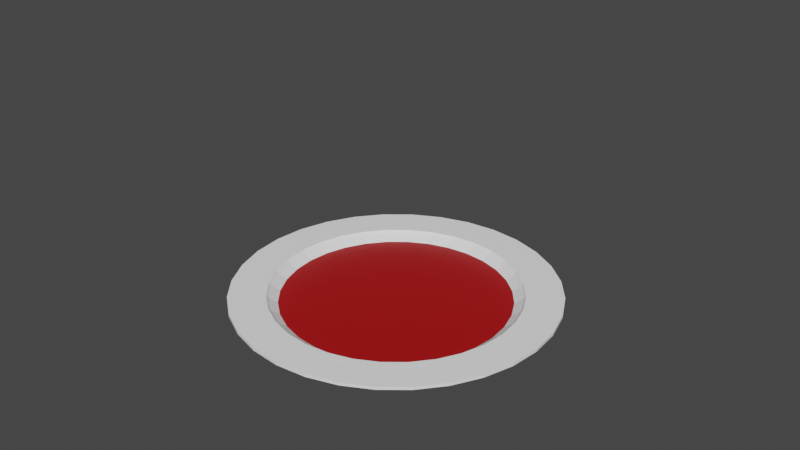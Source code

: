 # Source: sopa_tomate.blend  (saved by Blender 2.92.15; exported with 4.5.12 LTS)
import bpy
from mathutils import Matrix  # noqa: F401  (used for matrix-valued properties, if any)

bpy.ops.wm.read_factory_settings(use_empty=True)
scene = bpy.context.scene
scene.name = 'Scene'

# ---- collections
col_collection = bpy.data.collections.new('Collection'); scene.collection.children.link(col_collection)

# ---- materials (node trees are filled in below, after node groups)
mat_plato = bpy.data.materials.new('Plato')
mat_plato.use_transparent_shadow = False
mat_sopa = bpy.data.materials.new('Sopa')
mat_sopa.use_transparent_shadow = False
mat_sopa.diffuse_color = (0.402, 0.003346, 0.004777, 1.0)

# ---- material node trees
mat_plato.use_nodes = True; mat_plato.node_tree.nodes.clear()
_N = mat_plato.node_tree.nodes; _L = mat_plato.node_tree.links
n0 = _N.new('ShaderNodeBsdfPrincipled'); n0.name = 'Principled BSDF'; n0.location = (10, 300)
n0.distribution = 'GGX'
n0.subsurface_method = 'BURLEY'
n0.inputs[0].default_value = (1.0, 1.0, 1.0, 1.0)
n0.inputs[3].default_value = 1.45
n0.inputs[27].default_value = (0.0, 0.0, 0.0, 1.0)
n0.inputs[28].default_value = 1.0
n1 = _N.new('ShaderNodeOutputMaterial'); n1.name = 'Material Output'; n1.location = (300, 300)
_L.new(n0.outputs[0], n1.inputs[0])
n1.is_active_output = True
mat_sopa.use_nodes = True; mat_sopa.node_tree.nodes.clear()
_N = mat_sopa.node_tree.nodes; _L = mat_sopa.node_tree.links
n0 = _N.new('ShaderNodeBsdfPrincipled'); n0.name = 'Principled BSDF'; n0.location = (10, 300)
n0.distribution = 'GGX'
n0.subsurface_method = 'BURLEY'
n0.inputs[0].default_value = (0.402, 0.003346, 0.004777, 1.0)
n0.inputs[3].default_value = 1.45
n0.inputs[27].default_value = (0.0, 0.0, 0.0, 1.0)
n0.inputs[28].default_value = 1.0
n1 = _N.new('ShaderNodeOutputMaterial'); n1.name = 'Material Output'; n1.location = (300, 300)
_L.new(n0.outputs[0], n1.inputs[0])
n1.is_active_output = True

# ---- world
world_world = bpy.data.worlds.new('World'); scene.world = world_world
world_world.use_nodes = True; world_world.node_tree.nodes.clear()
_N = world_world.node_tree.nodes; _L = world_world.node_tree.links
n0 = _N.new('ShaderNodeOutputWorld'); n0.name = 'World Output'; n0.location = (300, 300)
n1 = _N.new('ShaderNodeBackground'); n1.name = 'Background'; n1.location = (10, 300)
n1.inputs[0].default_value = (0.05088, 0.05088, 0.05088, 1.0)
_L.new(n1.outputs[0], n0.inputs[0])
n0.is_active_output = True
world_world.color = (0.05088, 0.05088, 0.05088)
world_world.use_sun_shadow = False
world_world.sun_shadow_jitter_overblur = 0.0

# ---- meshes
me_cubo_002 = bpy.data.meshes.new('Cubo.002')
me_cubo_002.from_pydata([(-0.1476, -0.7421, -1.0), (-0.1531, -0.7696, 1.0), (0.1476, 0.7421, -1.0), (0.1531, 0.7696, 1.0), (-0.4204, -0.6291, -1.0), (-0.4359, -0.6524, 1.0), (0.2895, 0.699, -1.0), (0.3003, 0.7249, 1.0), (-0.2895, -0.699, -1.0), (-0.3003, -0.7249, 1.0), (0.4204, 0.6291, -1.0), (0.4359, 0.6524, 1.0), (-0.5548, -0.5548, 1.0), (-0.535, -0.535, -1.0), (0.535, 0.535, -1.0), (0.5548, 0.5548, 1.0), (-0.6291, -0.4204, -1.0), (-0.6524, -0.4359, 1.0), (0.6291, 0.4204, -1.0), (0.6524, 0.4359, 1.0), (-0.699, -0.2895, -1.0), (-0.7249, -0.3003, 1.0), (-0.7421, -0.1476, -1.0), (-0.7696, -0.1531, 1.0), (0.699, 0.2895, -1.0), (0.7249, 0.3003, 1.0), (0.7421, 0.1476, -1.0), (0.7696, 0.1531, 1.0), (-0.7566, -3.861e-07, -1.0), (-0.7847, -3.873e-07, 1.0), (-0.7421, 0.1476, -1.0), (-0.7696, 0.1531, 1.0), (0.7566, -4.958e-07, -1.0), (0.7847, -5.018e-07, 1.0), (0.7421, -0.1476, -1.0), (0.7696, -0.1531, 1.0), (-0.699, 0.2895, -1.0), (-0.7249, 0.3003, 1.0), (-0.6524, 0.4359, 1.0), (-0.6291, 0.4204, -1.0), (0.699, -0.2895, -1.0), (0.7249, -0.3003, 1.0), (-0.5548, 0.5548, 1.0), (-0.535, 0.535, -1.0), (0.6291, -0.4204, -1.0), (0.6524, -0.4359, 1.0), (-0.4204, 0.6291, -1.0), (-0.4359, 0.6524, 1.0), (0.5548, -0.5549, 1.0), (0.535, -0.535, -1.0), (-0.2895, 0.699, -1.0), (-0.3003, 0.7249, 1.0), (0.4204, -0.6291, -1.0), (0.4359, -0.6524, 1.0), (-0.1476, 0.7421, -1.0), (-0.1531, 0.7696, 1.0), (0.2895, -0.699, -1.0), (0.3003, -0.7249, 1.0), (3.483e-08, 0.7566, -1.0), (2.209e-08, 0.7847, 1.0), (0.1476, -0.7421, -1.0), (0.1531, -0.7696, 1.0), (-9.792e-09, -0.7566, -1.0), (-1.221e-08, -0.7847, 1.0), (0.0, 0.8334, 5.193), (0.1626, 0.8173, 5.193), (0.112, 0.563, -13.29), (0.05709, 0.287, -24.67), (0.3189, 0.7699, 5.193), (0.2197, 0.5303, -13.29), (0.112, 0.2704, -24.67), (0.463, 0.6929, 5.193), (0.3189, 0.4773, -13.29), (0.1626, 0.2433, -24.67), (0.5893, 0.5893, 5.193), (0.4059, 0.4059, -13.29), (0.2069, 0.2069, -24.67), (0.6929, 0.463, 5.193), (0.4773, 0.3189, -13.29), (0.2433, 0.1626, -24.67), (0.7699, 0.3189, 5.193), (0.5303, 0.2197, -13.29), (0.2704, 0.112, -24.67), (0.8173, 0.1626, 5.193), (0.563, 0.112, -13.29), (0.287, 0.05709, -24.67), (0.8334, -5.123e-07, 5.193), (0.574, -4.564e-07, -13.29), (0.2926, -4.62e-07, -24.67), (0.8173, -0.1626, 5.193), (0.563, -0.112, -13.29), (0.287, -0.05709, -24.67), (0.7699, -0.3189, 5.193), (0.5303, -0.2197, -13.29), (0.2704, -0.112, -24.67), (0.6929, -0.463, 5.193), (0.4773, -0.3189, -13.29), (0.2433, -0.1626, -24.67), (0.5893, -0.5893, 5.193), (0.4059, -0.4059, -13.29), (0.2069, -0.2069, -24.67), (0.463, -0.6929, 5.193), (0.3189, -0.4773, -13.29), (0.1626, -0.2433, -24.67), (0.3189, -0.7699, 5.193), (0.2197, -0.5303, -13.29), (0.112, -0.2704, -24.67), (0.1626, -0.8173, 5.193), (0.112, -0.563, -13.29), (0.05709, -0.287, -24.67), (-1.641e-08, -0.8334, 5.193), (5.946e-09, -0.574, -13.29), (5.946e-09, -0.2926, -24.67), (-0.1626, -0.8173, 5.193), (-0.112, -0.563, -13.29), (-0.05709, -0.287, -24.67), (-0.3189, -0.7699, 5.193), (-0.2197, -0.5303, -13.29), (-0.112, -0.2704, -24.67), (-0.463, -0.6929, 5.193), (-0.3189, -0.4773, -13.29), (-0.1626, -0.2433, -24.67), (-0.5893, -0.5893, 5.193), (-0.4059, -0.4059, -13.29), (-0.2069, -0.2069, -24.67), (-0.6929, -0.463, 5.193), (-0.4773, -0.3189, -13.29), (-0.2433, -0.1626, -24.67), (-0.7699, -0.3189, 5.193), (-0.5303, -0.2197, -13.29), (-0.2704, -0.112, -24.67), (-0.8173, -0.1626, 5.193), (-0.563, -0.112, -13.29), (-0.287, -0.05709, -24.67), (-0.8334, -3.894e-07, 5.193), (-0.574, -3.782e-07, -13.29), (-0.2926, -4.732e-07, -24.67), (-0.8173, 0.1626, 5.193), (-0.563, 0.112, -13.29), (-0.287, 0.05709, -24.67), (-0.7699, 0.3189, 5.193), (-0.5303, 0.2197, -13.29), (-0.2704, 0.112, -24.67), (-0.6929, 0.463, 5.193), (-0.4773, 0.3189, -13.29), (-0.2433, 0.1626, -24.67), (-0.5893, 0.5893, 5.193), (-0.4059, 0.4059, -13.29), (-0.2069, 0.2069, -24.67), (-0.463, 0.6929, 5.193), (-0.3189, 0.4773, -13.29), (-0.1626, 0.2433, -24.67), (-0.3189, 0.7699, 5.193), (-0.2197, 0.5303, -13.29), (-0.112, 0.2704, -24.67), (-0.1626, 0.8173, 5.193), (-0.112, 0.563, -13.29), (-0.05709, 0.287, -24.67), (1.177e-07, 0.574, -13.29), (2.271e-08, 0.2926, -24.67), (0.0, 0.8334, -0.7955), (0.1626, 0.8173, -0.7955), (0.112, 0.563, -19.28), (0.3189, 0.7699, -0.7955), (0.2197, 0.5303, -19.28), (0.463, 0.6929, -0.7955), (0.3189, 0.4773, -19.28), (0.5893, 0.5893, -0.7955), (0.4059, 0.4059, -19.28), (0.6929, 0.463, -0.7955), (0.4773, 0.3189, -19.28), (0.7699, 0.3189, -0.7955), (0.5303, 0.2197, -19.28), (0.8173, 0.1626, -0.7955), (0.563, 0.112, -19.28), (1.5, -5.682e-07, 165.5), (0.8334, -5.123e-07, -0.7955), (0.574, -4.564e-07, -19.28), (0.8173, -0.1626, -0.7955), (0.563, -0.112, -19.28), (0.7699, -0.3189, -0.7955), (0.5303, -0.2197, -19.28), (0.6929, -0.463, -0.7955), (0.4773, -0.3189, -19.28), (0.5893, -0.5893, -0.7955), (0.4059, -0.4059, -19.28), (0.463, -0.6929, -0.7955), (0.3189, -0.4773, -19.28), (0.3189, -0.7699, -0.7955), (0.2197, -0.5303, -19.28), (0.1626, -0.8173, -0.7955), (0.112, -0.563, -19.28), (-1.505e-07, -1.5, 165.5), (-1.641e-08, -0.8334, -0.7955), (5.946e-09, -0.574, -19.28), (-0.1626, -0.8173, -0.7955), (-0.112, -0.563, -19.28), (-0.3189, -0.7699, -0.7955), (-0.2197, -0.5303, -19.28), (-0.463, -0.6929, -0.7955), (-0.3189, -0.4773, -19.28), (-0.5893, -0.5893, -0.7955), (-0.4059, -0.4059, -19.28), (-0.6929, -0.463, -0.7955), (-0.4773, -0.3189, -19.28), (-0.7699, -0.3189, -0.7955), (-0.5303, -0.2197, -19.28), (-0.8173, -0.1626, -0.7955), (-0.563, -0.112, -19.28), (-0.8334, -3.894e-07, -0.7955), (-0.574, -3.782e-07, -19.28), (-0.8173, 0.1626, -0.7955), (-0.563, 0.112, -19.28), (-0.7699, 0.3189, -0.7955), (-0.5303, 0.2197, -19.28), (-0.6929, 0.463, -0.7955), (-0.4773, 0.3189, -19.28), (-0.5893, 0.5893, -0.7955), (-0.4059, 0.4059, -19.28), (-0.463, 0.6929, -0.7955), (-0.3189, 0.4773, -19.28), (-0.3189, 0.7699, -0.7955), (-0.2197, 0.5303, -19.28), (-0.1626, 0.8173, -0.7955), (-0.112, 0.563, -19.28), (1.177e-07, 0.574, -19.28), (0.1762, -0.8857, 6.829), (1.5, -5.682e-07, 165.5), (5.296e-06, -1.5, 165.5), (1.5, -4.199e-06, 165.5), (1.5, -5.682e-07, 165.5), (1.5, 3.063e-06, 165.5), (-1.505e-07, -1.5, 165.5), (-1.505e-07, -1.5, 165.5), (-5.597e-06, -1.5, 165.5), (-2.326e-08, -0.903, 6.829), (-0.1762, -0.8857, 6.829), (-0.903, -3.551e-07, 6.829), (-0.8857, 0.1762, 6.829), (-0.8857, -0.1762, 6.829), (-0.7508, -0.5017, 6.829), (-0.7508, 0.5017, 6.829), (-0.8343, -0.3456, 6.829), (-0.8343, 0.3456, 6.829), (-0.5017, 0.7508, 6.829), (-0.1762, 0.8857, 6.829), (-0.3456, 0.8343, 6.829), (0.1762, 0.8857, 6.829), (0.5017, 0.7508, 6.829), (0.3456, 0.8343, 6.829), (7.034e-08, 0.903, 6.829), (-0.6385, 0.6385, 6.829), (-0.3456, -0.8343, 6.829), (-0.5017, -0.7508, 6.829), (-0.6385, -0.6385, 6.829), (0.5017, -0.7508, 6.829), (0.3456, -0.8343, 6.829), (0.7508, -0.5017, 6.829), (0.7508, 0.5017, 6.829), (0.903, -5.02e-07, 6.829), (0.8857, -0.1762, 6.829), (0.8857, 0.1762, 6.829), (0.8343, 0.3456, 6.829), (0.6385, -0.6385, 6.829), (0.8343, -0.3456, 6.829), (0.6385, 0.6385, 6.829), (1.509e-08, 0.8483, 6.829), (-0.7053, -0.4713, 6.829), (-0.832, 0.1655, 6.829), (-0.1655, 0.832, 6.829), (-0.7837, 0.3246, 6.829), (0.7837, -0.3246, 6.829), (0.1655, 0.832, 6.829), (0.7053, -0.4713, 6.829), (-0.7053, 0.4713, 6.829), (0.5998, -0.5998, 6.829), (-0.7837, -0.3246, 6.829), (0.3246, 0.7837, 6.829), (-0.832, -0.1655, 6.829), (-0.5998, 0.5998, 6.829), (0.4713, 0.7053, 6.829), (0.4713, -0.7053, 6.829), (0.3246, -0.7837, 6.829), (-0.4713, 0.7053, 6.829), (0.5998, 0.5998, 6.829), (-0.8483, -3.82e-07, 6.829), (-1.788e-08, -0.8483, 6.829), (0.832, 0.1655, 6.829), (-0.1655, -0.832, 6.829), (0.7053, 0.4713, 6.829), (0.7053, 0.4713, 6.829), (-0.3246, 0.7837, 6.829), (0.7837, 0.3246, 6.829), (0.1655, -0.832, 6.829), (-0.3246, -0.7837, 6.829), (-0.4713, -0.7053, 6.829), (-0.5998, -0.5998, 6.829), (0.8483, -5.101e-07, 6.829), (0.832, -0.1655, 6.829), (-0.346, -4.552e-07, -28.5), (-0.3393, 0.06749, -28.5), (-0.3196, 0.1324, -28.5), (-0.1922, 0.2877, -28.5), (-0.2877, 0.1922, -28.5), (-0.1324, 0.3196, -28.5), (-0.0001689, 0.0008489, -28.5), (-0.0003314, 0.0007996, -28.5), (-0.0004811, 0.0007196, -28.5), (-0.06749, 0.3393, -28.5), (-0.2582, 0.2281, -28.5), (0.0007201, -0.0004816, -28.5), (0.0008001, -0.0003319, -28.5), (0.0008494, -0.0001694, -28.5), (0.0008494, 0.0001685, -28.5), (0.0008001, 0.0003309, -28.5), (0.0007201, 0.0004806, -28.5), (0.0006124, 0.0006119, -28.5), (0.0004811, 0.0007196, -28.5), (0.0003314, 0.0007996, -28.5), (0.0001689, 0.0008489, -28.5), (6.721e-11, 0.0008655, -28.5), (4.071e-08, 0.346, -28.5), (-0.2446, 0.2446, -28.5), (0.1922, 0.2877, -28.5), (0.3196, -0.1324, -28.5), (0.346, -4.61e-07, -28.5), (0.3393, -0.0675, -28.5), (0.3393, 0.06749, -28.5), (0.3196, 0.1324, -28.5), (0.2877, 0.1922, -28.5), (0.2877, -0.1922, -28.5), (0.000866, -4.887e-07, -28.5), (0.2446, 0.2446, -28.5), (0.1324, 0.3196, -28.5), (0.06749, 0.3393, -28.5), (-0.3393, -0.0675, -28.5), (-0.2877, -0.1922, -28.5), (-0.3196, -0.1324, -28.5), (-0.3331, -0.0879, -28.5), (-0.06749, -0.3393, -28.5), (-0.1324, -0.3196, -28.5), (-0.1922, -0.2877, -28.5), (-0.2446, -0.2446, -28.5), (-0.000866, -4.887e-07, -28.5), (-0.0007201, -0.0004816, -28.5), (-0.0006124, -0.0006128, -28.5), (-0.0008001, -0.0003319, -28.5), (-0.0008494, -0.0001694, -28.5), (-0.0008001, 0.0003309, -28.5), (-0.0008494, 0.0001685, -28.5), (-0.0007201, 0.0004806, -28.5), (-0.0006124, 0.0006119, -28.5), (0.06749, -0.3393, -28.5), (0.0001689, -0.0008499, -28.5), (0.0006124, -0.0006128, -28.5), (0.0004811, -0.0007205, -28.5), (0.0003314, -0.0008006, -28.5), (0.1324, -0.3196, -28.5), (0.2446, -0.2446, -28.5), (0.1922, -0.2877, -28.5), (5.946e-09, -0.346, -28.5), (1.76e-11, -0.0008665, -28.5), (-0.0001689, -0.0008499, -28.5), (-0.0003314, -0.0008006, -28.5), (-0.0004811, -0.0007205, -28.5), (0.0, 1.1, 4.807), (0.0, 1.1, 6.807), (0.2146, 1.079, 4.807), (0.2146, 1.079, 6.807), (0.421, 1.016, 4.807), (0.421, 1.016, 6.807), (0.6111, 0.9146, 4.807), (0.6111, 0.9146, 6.807), (0.7778, 0.7778, 4.807), (0.7778, 0.7778, 6.807), (0.9146, 0.6111, 4.807), (0.9146, 0.6111, 6.807), (1.016, 0.421, 4.807), (1.016, 0.421, 6.807), (1.079, 0.2146, 4.807), (1.079, 0.2146, 6.807), (1.1, 8.305e-08, 4.807), (1.1, 8.305e-08, 6.807), (1.079, -0.2146, 4.807), (1.079, -0.2146, 6.807), (1.016, -0.421, 4.807), (1.016, -0.421, 6.807), (0.9146, -0.6111, 4.807), (0.9146, -0.6111, 6.807), (0.7778, -0.7778, 4.807), (0.7778, -0.7778, 6.807), (0.6111, -0.9146, 4.807), (0.6111, -0.9146, 6.807), (0.421, -1.016, 4.807), (0.421, -1.016, 6.807), (0.2146, -1.079, 4.807), (0.2146, -1.079, 6.807), (-3.584e-07, -1.1, 4.807), (-3.584e-07, -1.1, 6.807), (-0.2146, -1.079, 4.807), (-0.2146, -1.079, 6.807), (-0.421, -1.016, 4.807), (-0.421, -1.016, 6.807), (-0.6111, -0.9146, 4.807), (-0.6111, -0.9146, 6.807), (-0.7778, -0.7778, 4.807), (-0.7778, -0.7778, 6.807), (-0.9146, -0.6111, 4.807), (-0.9146, -0.6111, 6.807), (-1.016, -0.421, 4.807), (-1.016, -0.421, 6.807), (-1.079, -0.2146, 4.807), (-1.079, -0.2146, 6.807), (-1.1, 1.062e-06, 4.807), (-1.1, 1.062e-06, 6.807), (-1.079, 0.2146, 4.807), (-1.079, 0.2146, 6.807), (-1.016, 0.421, 4.807), (-1.016, 0.421, 6.807), (-0.9146, 0.6111, 4.807), (-0.9146, 0.6111, 6.807), (-0.7778, 0.7778, 4.807), (-0.7778, 0.7778, 6.807), (-0.6111, 0.9146, 4.807), (-0.6111, 0.9146, 6.807), (-0.421, 1.016, 4.807), (-0.421, 1.016, 6.807), (-0.2146, 1.079, 4.807), (-0.2146, 1.079, 6.807), (3.285e-08, 0.8659, 4.807), (6.976e-08, 0.9025, 6.807), (-0.6123, 0.6123, 4.807), (-0.6381, 0.6381, 6.807), (0.1689, -0.8493, 4.807), (0.1761, -0.8851, 6.807), (0.1689, 0.8493, 4.807), (0.3314, -0.8, 4.807), (-0.3314, 0.8, 4.807), (0.3454, -0.8338, 6.807), (-0.3454, 0.8338, 6.807), (0.1761, 0.8851, 6.807), (-1.961e-08, -0.8659, 4.807), (0.3314, 0.8, 4.807), (0.3454, 0.8338, 6.807), (-0.4811, 0.72, 4.807), (-0.5014, 0.7504, 6.807), (-2.32e-08, -0.9025, 6.807), (-0.1761, 0.8851, 6.807), (-0.1689, 0.8493, 4.807), (0.4811, 0.72, 4.807), (0.5014, 0.7504, 6.807), (-0.1689, -0.8493, 4.807), (-0.1761, -0.8851, 6.807), (0.6123, 0.6123, 4.807), (0.6381, 0.6381, 6.807), (-0.3314, -0.8, 4.807), (-0.3454, -0.8338, 6.807), (0.6381, -0.6381, 6.807), (0.72, 0.4811, 4.807), (0.5014, -0.7504, 6.807), (0.7504, 0.5014, 6.807), (-0.4811, -0.72, 4.807), (-0.5014, -0.7504, 6.807), (0.8, 0.3314, 4.807), (0.8338, 0.3454, 6.807), (-0.6123, -0.6123, 4.807), (-0.6381, -0.6381, 6.807), (0.8493, 0.1689, 4.807), (0.8851, 0.1761, 6.807), (-0.72, -0.4811, 4.807), (-0.7504, -0.5014, 6.807), (0.9025, -5.021e-07, 6.807), (0.8659, -5.075e-07, 4.807), (-0.8, -0.3314, 4.807), (-0.8338, -0.3454, 6.807), (0.8493, -0.1689, 4.807), (0.8851, -0.1761, 6.807), (-0.8493, -0.1689, 4.807), (-0.8851, -0.1761, 6.807), (-0.9025, -3.554e-07, 6.807), (0.8338, -0.3454, 6.807), (0.8, -0.3314, 4.807), (-0.8659, -3.734e-07, 4.807), (0.7504, -0.5014, 6.807), (0.72, -0.4811, 4.807), (-0.8493, 0.1689, 4.807), (-0.8851, 0.1761, 6.807), (-0.8, 0.3314, 4.807), (-0.8338, 0.3454, 6.807), (0.6123, -0.6123, 4.807), (-0.7504, 0.5014, 6.807), (-0.72, 0.4811, 4.807), (0.4811, -0.72, 4.807)], [], [(3, 2, 58, 59), (2, 3, 7, 6), (7, 11, 10, 6), (11, 15, 14, 10), (19, 18, 14, 15), (25, 24, 18, 19), (27, 26, 24, 25), (26, 27, 33, 32), (35, 34, 32, 33), (41, 40, 34, 35), (45, 44, 40, 41), (44, 45, 48, 49), (53, 52, 49, 48), (57, 56, 52, 53), (61, 60, 56, 57), (63, 62, 60, 61), (62, 63, 1, 0), (0, 1, 9, 8), (5, 4, 8, 9), (13, 4, 5, 12), (13, 12, 17, 16), (20, 16, 17, 21), (22, 20, 21, 23), (29, 28, 22, 23), (30, 28, 29, 31), (31, 37, 36, 30), (39, 36, 37, 38), (43, 39, 38, 42), (46, 43, 42, 47), (50, 46, 47, 51), (54, 50, 51, 55), (58, 54, 55, 59), (8, 4, 13, 16, 20, 22, 28, 30, 36, 39, 43, 46, 50, 54, 58, 2, 6, 10, 14, 18, 24, 26, 32, 34, 40, 44, 49, 52, 56, 60, 62, 0), (48, 45, 41, 35, 33, 27, 25, 19, 15, 11, 7, 3, 59, 55, 51, 47, 42, 38, 37, 31, 29, 23, 21, 17, 12, 5, 9, 1, 63, 61, 57, 53), (225, 160, 161, 162), (162, 161, 163, 164), (164, 163, 165, 166), (166, 165, 167, 168), (168, 167, 169, 170), (170, 169, 171, 172), (172, 171, 173, 174), (174, 173, 176, 177), (177, 176, 178, 179), (179, 178, 180, 181), (181, 180, 182, 183), (183, 182, 184, 185), (185, 184, 186, 187), (187, 186, 188, 189), (189, 188, 190, 191), (191, 190, 193, 194), (194, 193, 195, 196), (196, 195, 197, 198), (198, 197, 199, 200), (200, 199, 201, 202), (202, 201, 203, 204), (204, 203, 205, 206), (206, 205, 207, 208), (208, 207, 209, 210), (210, 209, 211, 212), (212, 211, 213, 214), (214, 213, 215, 216), (216, 215, 217, 218), (218, 217, 219, 220), (220, 219, 221, 222), (222, 221, 223, 224), (224, 223, 160, 225), (229, 230, 231, 227), (228, 233, 234, 232), (161, 160, 250, 247), (163, 161, 247, 249), (165, 163, 249, 248), (265, 167, 165, 248), (169, 167, 265, 258), (262, 171, 169, 258), (261, 173, 171, 262), (259, 176, 173, 261), (175, 231, 230), (175, 227, 231), (178, 176, 259, 260), (175, 230, 229), (227, 175, 229), (264, 180, 178, 260), (182, 180, 264, 257), (184, 182, 257, 263), (186, 184, 263, 255), (188, 186, 255, 256), (190, 188, 256, 226), (232, 192, 228), (192, 233, 228), (235, 193, 190, 226), (236, 195, 193, 235), (192, 232, 234), (233, 192, 234), (252, 197, 195, 236), (253, 199, 197, 252), (254, 201, 199, 253), (240, 203, 201, 254), (242, 205, 203, 240), (239, 207, 205, 242), (237, 209, 207, 239), (238, 211, 209, 237), (243, 213, 211, 238), (241, 215, 213, 243), (251, 217, 215, 241), (219, 217, 251, 244), (246, 221, 219, 244), (223, 221, 246, 245), (160, 223, 245, 250), (266, 64, 65, 272), (64, 158, 66, 65), (158, 159, 67, 66), (66, 67, 70, 69), (272, 65, 68, 277), (65, 66, 69, 68), (277, 68, 71, 280), (68, 69, 72, 71), (69, 70, 73, 72), (280, 71, 74, 284), (71, 72, 75, 74), (72, 73, 76, 75), (284, 74, 77, 290, 289), (74, 75, 78, 77), (75, 76, 79, 78), (290, 77, 80, 292), (77, 78, 81, 80), (78, 79, 82, 81), (292, 80, 83, 287), (80, 81, 84, 83), (81, 82, 85, 84), (287, 83, 86, 297), (83, 84, 87, 86), (84, 85, 88, 87), (90, 89, 86, 87), (91, 90, 87, 88), (297, 86, 89, 298), (89, 92, 271, 298), (93, 92, 89, 90), (94, 93, 90, 91), (96, 95, 92, 93), (94, 97, 96, 93), (92, 95, 273, 271), (95, 98, 275, 273), (96, 99, 98, 95), (97, 100, 99, 96), (103, 102, 99, 100), (275, 98, 101, 281), (99, 102, 101, 98), (281, 101, 104, 282), (105, 104, 101, 102), (106, 105, 102, 103), (106, 109, 108, 105), (282, 104, 107, 293), (108, 107, 104, 105), (293, 107, 110, 286), (108, 111, 110, 107), (112, 111, 108, 109), (286, 110, 113, 288), (114, 113, 110, 111), (115, 114, 111, 112), (288, 113, 116, 294), (117, 116, 113, 114), (117, 114, 115, 118), (294, 116, 119, 295), (119, 116, 117, 120), (120, 117, 118, 121), (295, 119, 122, 296), (122, 119, 120, 123), (123, 120, 121, 124), (296, 122, 125, 267), (125, 122, 123, 126), (126, 123, 124, 127), (128, 125, 126, 129), (129, 126, 127, 130), (267, 125, 128, 276), (276, 128, 131, 278), (131, 128, 129, 132), (132, 129, 130, 133), (134, 131, 132, 135), (135, 132, 133, 136), (278, 131, 134, 285), (285, 134, 137, 268), (137, 134, 135, 138), (138, 135, 136, 139), (141, 138, 139, 142), (268, 137, 140, 270), (140, 137, 138, 141), (270, 140, 143, 274), (143, 140, 141, 144), (144, 141, 142, 145), (274, 143, 146, 279), (146, 143, 144, 147), (147, 144, 145, 148), (149, 146, 147, 150), (150, 147, 148, 151), (149, 150, 153, 152), (153, 150, 151, 154), (291, 152, 155, 269), (155, 152, 153, 156), (156, 153, 154, 157), (269, 155, 64, 266), (64, 155, 156, 158), (156, 157, 159, 158), (283, 244, 251, 241, 243, 238, 237, 239, 242, 240, 254, 253, 252, 236, 235, 226, 256, 255, 263, 257, 264, 260, 259, 261, 262, 258, 289, 290, 292, 287, 297, 298, 271, 273, 275, 281, 282, 293, 286, 288, 294, 295, 296, 267, 276, 278, 285, 268, 270, 274, 279), (302, 304, 308, 321, 334, 333, 323, 332, 329, 328, 327, 325, 326, 324, 330, 358, 359, 357, 352, 360, 339, 340, 341, 342, 336, 337, 338, 347, 346, 344, 345, 364, 363, 362, 361, 353, 356, 355, 354, 310, 311, 312, 331, 313, 314, 315, 316, 317, 318, 319, 320, 305, 306, 307, 351, 309, 322), (335, 299, 300, 301, 303, 309, 351, 350, 348, 349, 343, 347, 338), (321, 225, 162, 334), (334, 162, 164, 333), (333, 164, 166, 323), (323, 166, 168, 332), (332, 168, 170, 329), (329, 170, 172, 328), (328, 172, 174, 327), (327, 174, 177, 325), (325, 177, 179, 326), (326, 179, 181, 324), (181, 183, 330, 324), (183, 185, 358, 330), (358, 185, 187, 359), (187, 189, 357, 359), (189, 191, 352, 357), (191, 194, 360, 352), (194, 196, 339, 360), (339, 196, 198, 340), (340, 198, 200, 341), (341, 200, 202, 342), (342, 202, 204, 336), (336, 204, 206, 337), (338, 337, 206, 208, 335), (335, 208, 210, 299), (299, 210, 212, 300), (212, 214, 301, 300), (214, 216, 303, 301), (216, 218, 322, 309, 303), (218, 220, 302, 322), (220, 222, 304, 302), (222, 224, 308, 304), (224, 225, 321, 308), (159, 320, 319, 67), (318, 70, 67, 319), (70, 318, 317, 73), (316, 76, 73, 317), (315, 79, 76, 316), (314, 82, 79, 315), (313, 85, 82, 314), (85, 313, 331, 88), (91, 88, 331, 312), (94, 91, 312, 311), (97, 94, 311, 310), (354, 100, 97, 310), (103, 100, 354, 355), (106, 103, 355, 356), (109, 106, 356, 353), (112, 109, 353, 361), (362, 115, 112, 361), (362, 363, 118, 115), (363, 364, 121, 118), (364, 345, 124, 121), (345, 344, 127, 124), (344, 346, 130, 127), (346, 347, 133, 130), (136, 133, 347, 343), (343, 349, 139, 136), (142, 139, 349, 348), (348, 350, 145, 142), (148, 145, 350, 351), (279, 146, 149, 283), (307, 151, 148, 351), (154, 151, 307, 306), (283, 149, 152, 291), (306, 305, 157, 154), (320, 159, 157, 305), (284, 289, 258, 265, 248, 249, 247, 250, 245, 246, 244, 283, 291, 269, 266, 272, 277, 280), (365, 366, 368, 367), (367, 368, 370, 369), (369, 370, 372, 371), (371, 372, 374, 373), (373, 374, 376, 375), (375, 376, 378, 377), (377, 378, 380, 379), (379, 380, 382, 381), (381, 382, 384, 383), (383, 384, 386, 385), (385, 386, 388, 387), (387, 388, 390, 389), (389, 390, 392, 391), (391, 392, 394, 393), (393, 394, 396, 395), (395, 396, 398, 397), (397, 398, 400, 399), (399, 400, 402, 401), (401, 402, 404, 403), (403, 404, 406, 405), (405, 406, 408, 407), (407, 408, 410, 409), (409, 410, 412, 411), (411, 412, 414, 413), (413, 414, 416, 415), (415, 416, 418, 417), (417, 418, 420, 419), (419, 420, 422, 421), (421, 422, 424, 423), (423, 424, 426, 425), (425, 426, 428, 427), (427, 428, 366, 365), (430, 429, 435, 440), (440, 435, 442, 443), (443, 442, 449, 450), (450, 449, 453, 454), (454, 453, 458, 460), (463, 464, 460, 458), (464, 463, 467, 468), (471, 468, 467, 472), (471, 472, 475, 476), (476, 475, 481, 480), (480, 481, 484, 483), (484, 489, 457, 483), (459, 457, 489, 492), (436, 438, 459, 492), (436, 433, 434, 438), (434, 433, 441, 446), (441, 451, 452, 446), (451, 455, 456, 452), (455, 461, 462, 456), (461, 465, 466, 462), (469, 470, 466, 465), (473, 474, 470, 469), (474, 473, 477, 478), (477, 482, 479, 478), (485, 486, 479, 482), (486, 485, 487, 488), (488, 487, 491, 490), (490, 491, 431, 432), (444, 445, 432, 431), (437, 439, 445, 444), (448, 447, 439, 437), (429, 430, 447, 448), (446, 398, 396, 394, 392, 390, 388, 386, 384, 382, 380, 378, 376, 374, 372, 370, 368, 366, 428, 426, 424, 422, 420, 418, 416, 414, 412, 410, 408, 406, 404, 402, 456, 462, 466, 470, 474, 478, 479, 486, 488, 490, 432, 445, 439, 447, 430, 440, 443, 450, 454, 460, 464, 468, 471, 476, 480, 483, 457, 459, 438, 434), (456, 402, 400, 398, 446, 452), (451, 399, 401, 403, 405, 407, 409, 411, 413, 415, 417, 419, 421, 423, 425, 427, 365, 367, 369, 371, 373, 375, 377, 379, 381, 383, 385, 387, 389, 391, 393, 395, 433, 436, 492, 489, 484, 481, 475, 472, 467, 463, 458, 453, 449, 442, 435, 429, 448, 437, 444, 431, 491, 487, 485, 482, 477, 473, 469, 465, 461, 455), (395, 397, 399, 451, 441, 433)])
me_cubo_002.polygons.foreach_set('material_index', [1, 1, 1, 1, 1, 1, 1, 1, 1, 1, 1, 1, 1, 1, 1, 1, 1, 1, 1, 1, 1, 1, 1, 1, 1, 1, 1, 1, 1, 1, 1, 1, 1, 1, 0, 0, 0, 0, 0, 0, 0, 0, 0, 0, 0, 0, 0, 0, 0, 0, 0, 0, 0, 0, 0, 0, 0, 0, 0, 0, 0, 0, 0, 0, 0, 0, 0, 0, 0, 0, 0, 0, 0, 0, 0, 0, 0, 0, 0, 0, 0, 0, 0, 0, 0, 0, 0, 0, 0, 0, 0, 0, 0, 0, 0, 0, 0, 0, 0, 0, 0, 0, 0, 0, 0, 0, 0, 0, 0, 0, 0, 0, 0, 0, 0, 0, 0, 0, 0, 0, 0, 0, 0, 0, 0, 0, 0, 0, 0, 0, 0, 0, 0, 0, 0, 0, 0, 0, 0, 0, 0, 0, 0, 0, 0, 0, 0, 0, 0, 0, 0, 0, 0, 0, 0, 0, 0, 0, 0, 0, 0, 0, 0, 0, 0, 0, 0, 0, 0, 0, 0, 0, 0, 0, 0, 0, 0, 0, 0, 0, 0, 0, 0, 0, 0, 0, 0, 0, 0, 0, 0, 0, 0, 0, 0, 0, 0, 0, 0, 0, 0, 0, 0, 0, 0, 0, 0, 0, 0, 0, 0, 0, 0, 0, 0, 0, 0, 0, 0, 0, 0, 0, 0, 0, 0, 0, 0, 0, 0, 0, 0, 0, 0, 0, 0, 0, 0, 0, 0, 0, 0, 0, 0, 0, 0, 0, 0, 0, 0, 0, 0, 0, 0, 0, 0, 0, 0, 0, 0, 0, 0, 0, 0, 0, 0, 0, 0, 0, 0, 0, 0, 0, 0, 0, 0, 0, 0, 0, 0, 0, 0, 0, 0, 0, 0, 0, 0, 0, 0, 0, 0, 0, 0, 0, 0, 0, 0, 0, 0, 0, 0, 0, 0, 0, 0, 0, 0, 0, 0, 0, 0, 0, 0, 0, 0, 0, 0, 0, 0, 0, 0, 0, 0, 0, 0, 0, 0, 0, 0, 0, 0, 0, 0, 0, 0, 0, 0, 0, 0, 0])
_uv = me_cubo_002.uv_layers.new(name='MapaUV')
_uv.uv.foreach_set('vector', [0.7188, 0.1758, 0.7188, 0.169, 0.75, 0.169, 0.75, 0.1758, 0.7187, 0.169, 0.7188, 0.1758, 0.6875, 0.1758, 0.6875, 0.169, 0.6875, 0.1758, 0.6562, 0.1758, 0.6562, 0.169, 0.6875, 0.169, 0.6562, 0.1758, 0.625, 0.1758, 0.625, 0.169, 0.6562, 0.169, 0.5937, 0.1758, 0.5937, 0.169, 0.625, 0.169, 0.625, 0.1758, 0.5625, 0.1758, 0.5625, 0.169, 0.5937, 0.169, 0.5937, 0.1758, 0.5312, 0.1758, 0.5312, 0.169, 0.5625, 0.169, 0.5625, 0.1758, 0.5312, 0.169, 0.5312, 0.1758, 0.5, 0.1758, 0.5, 0.169, 0.4687, 0.1758, 0.4687, 0.169, 0.5, 0.169, 0.5, 0.1758, 0.4375, 0.1758, 0.4375, 0.169, 0.4687, 0.169, 0.4687, 0.1758, 0.4062, 0.1758, 0.4062, 0.169, 0.4375, 0.169, 0.4375, 0.1758, 0.4062, 0.169, 0.4062, 0.1758, 0.375, 0.1758, 0.375, 0.169, 0.3437, 0.1758, 0.3437, 0.169, 0.375, 0.169, 0.375, 0.1758, 0.3125, 0.1758, 0.3125, 0.169, 0.3437, 0.169, 0.3437, 0.1758, 0.2812, 0.1758, 0.2812, 0.169, 0.3125, 0.169, 0.3125, 0.1758, 0.25, 0.1758, 0.25, 0.169, 0.2812, 0.169, 0.2812, 0.1758, 0.25, 0.169, 0.25, 0.1758, 0.2188, 0.1758, 0.2188, 0.169, 0.2188, 0.169, 0.2188, 0.1758, 0.1875, 0.1758, 0.1875, 0.169, 0.1563, 0.1758, 0.1563, 0.169, 0.1875, 0.169, 0.1875, 0.1758, 0.125, 0.169, 0.1563, 0.169, 0.1563, 0.1758, 0.125, 0.1758, 0.125, 0.169, 0.125, 0.1758, 0.09375, 0.1758, 0.09375, 0.169, 0.0625, 0.169, 0.09375, 0.169, 0.09375, 0.1758, 0.0625, 0.1758, 0.03125, 0.169, 0.0625, 0.169, 0.0625, 0.1758, 0.03125, 0.1758, 6.52e-08, 0.1758, 6.842e-08, 0.169, 0.03125, 0.169, 0.03125, 0.1758, 0.9688, 0.169, 1.0, 0.169, 1.0, 0.1758, 0.9688, 0.1758, 0.9688, 0.1758, 0.9375, 0.1758, 0.9375, 0.169, 0.9688, 0.169, 0.9062, 0.169, 0.9375, 0.169, 0.9375, 0.1758, 0.9062, 0.1758, 0.875, 0.169, 0.9062, 0.169, 0.9062, 0.1758, 0.875, 0.1758, 0.8438, 0.169, 0.875, 0.169, 0.875, 0.1758, 0.8438, 0.1758, 0.8125, 0.169, 0.8438, 0.169, 0.8438, 0.1758, 0.8125, 0.1758, 0.7812, 0.169, 0.8125, 0.169, 0.8125, 0.1758, 0.7812, 0.1758, 0.75, 0.169, 0.7812, 0.169, 0.7812, 0.1758, 0.75, 0.1758, 0.2138, 0.7124, 0.1975, 0.7036, 0.1831, 0.6919, 0.1714, 0.6775, 0.1626, 0.6612, 0.1572, 0.6435, 0.1554, 0.625, 0.1572, 0.6065, 0.1626, 0.5888, 0.1714, 0.5725, 0.1831, 0.5581, 0.1975, 0.5464, 0.2138, 0.5376, 0.2315, 0.5322, 0.25, 0.5304, 0.2685, 0.5322, 0.2862, 0.5376, 0.3025, 0.5464, 0.3169, 0.5581, 0.3286, 0.5725, 0.3374, 0.5888, 0.3428, 0.6065, 0.3446, 0.625, 0.3428, 0.6435, 0.3374, 0.6612, 0.3286, 0.6775, 0.3169, 0.6919, 0.3025, 0.7036, 0.2862, 0.7124, 0.2685, 0.7178, 0.25, 0.7196, 0.2315, 0.7178, 0.6806, 0.6944, 0.6684, 0.6795, 0.6594, 0.6625, 0.6538, 0.6441, 0.6519, 0.625, 0.6538, 0.6059, 0.6594, 0.5875, 0.6684, 0.5705, 0.6806, 0.5556, 0.6955, 0.5434, 0.7125, 0.5344, 0.7309, 0.5288, 0.75, 0.5269, 0.7691, 0.5288, 0.7875, 0.5344, 0.8045, 0.5434, 0.8194, 0.5556, 0.8316, 0.5705, 0.8406, 0.5875, 0.8462, 0.6059, 0.8481, 0.625, 0.8462, 0.6441, 0.8406, 0.6625, 0.8316, 0.6795, 0.8194, 0.6944, 0.8045, 0.7066, 0.7875, 0.7156, 0.7691, 0.7212, 0.75, 0.7231, 0.7309, 0.7212, 0.7125, 0.7156, 0.6955, 0.7066, 0.75, 0.125, 0.75, 0.1875, 0.7188, 0.1875, 0.7188, 0.125, 0.7188, 0.125, 0.7188, 0.1875, 0.6875, 0.1875, 0.6875, 0.125, 0.6875, 0.125, 0.6875, 0.1875, 0.6562, 0.1875, 0.6562, 0.125, 0.6562, 0.125, 0.6562, 0.1875, 0.625, 0.1875, 0.625, 0.125, 0.625, 0.125, 0.625, 0.1875, 0.5937, 0.1875, 0.5937, 0.125, 0.5937, 0.125, 0.5937, 0.1875, 0.5625, 0.1875, 0.5625, 0.125, 0.5625, 0.125, 0.5625, 0.1875, 0.5312, 0.1875, 0.5312, 0.125, 0.5312, 0.125, 0.5312, 0.1875, 0.5, 0.1875, 0.5, 0.125, 0.5, 0.125, 0.5, 0.1875, 0.4687, 0.1875, 0.4687, 0.125, 0.4687, 0.125, 0.4687, 0.1875, 0.4375, 0.1875, 0.4375, 0.125, 0.4375, 0.125, 0.4375, 0.1875, 0.4062, 0.1875, 0.4062, 0.125, 0.4062, 0.125, 0.4062, 0.1875, 0.375, 0.1875, 0.375, 0.125, 0.375, 0.125, 0.375, 0.1875, 0.3437, 0.1875, 0.3437, 0.125, 0.3437, 0.125, 0.3437, 0.1875, 0.3125, 0.1875, 0.3125, 0.125, 0.3125, 0.125, 0.3125, 0.1875, 0.2812, 0.1875, 0.2812, 0.125, 0.2812, 0.125, 0.2812, 0.1875, 0.25, 0.1875, 0.25, 0.125, 0.25, 0.125, 0.25, 0.1875, 0.2188, 0.1875, 0.2188, 0.125, 0.2188, 0.125, 0.2188, 0.1875, 0.1875, 0.1875, 0.1875, 0.125, 0.1875, 0.125, 0.1875, 0.1875, 0.1563, 0.1875, 0.1563, 0.125, 0.1563, 0.125, 0.1563, 0.1875, 0.125, 0.1875, 0.125, 0.125, 0.125, 0.125, 0.125, 0.1875, 0.09375, 0.1875, 0.09375, 0.125, 0.09375, 0.125, 0.09375, 0.1875, 0.0625, 0.1875, 0.0625, 0.125, 0.0625, 0.125, 0.0625, 0.1875, 0.03125, 0.1875, 0.03125, 0.125, 0.03125, 0.125, 0.03125, 0.1875, 5.96e-08, 0.1875, 8.941e-08, 0.125, 1.0, 0.125, 1.0, 0.1875, 0.9688, 0.1875, 0.9688, 0.125, 0.9688, 0.125, 0.9688, 0.1875, 0.9375, 0.1875, 0.9375, 0.125, 0.9375, 0.125, 0.9375, 0.1875, 0.9062, 0.1875, 0.9063, 0.125, 0.9063, 0.125, 0.9062, 0.1875, 0.875, 0.1875, 0.875, 0.125, 0.875, 0.125, 0.875, 0.1875, 0.8438, 0.1875, 0.8438, 0.125, 0.8438, 0.125, 0.8438, 0.1875, 0.8125, 0.1875, 0.8125, 0.125, 0.8125, 0.125, 0.8125, 0.1875, 0.7812, 0.1875, 0.7812, 0.125, 0.7812, 0.125, 0.7812, 0.1875, 0.75, 0.1875, 0.75, 0.125, 0.4742, 0.625, 0.4742, 0.625, 0.4742, 0.625, 0.4742, 0.625, 0.4742, 0.875, 0.4742, 0.875, 0.4742, 0.875, 0.4742, 0.875, 0.7188, 0.1875, 0.75, 0.1875, 0.75, 0.2067, 0.7188, 0.2067, 0.6875, 0.1875, 0.7188, 0.1875, 0.7188, 0.2067, 0.6875, 0.2067, 0.6562, 0.1875, 0.6875, 0.1875, 0.6875, 0.2067, 0.6562, 0.2067, 0.625, 0.2067, 0.625, 0.1875, 0.6562, 0.1875, 0.6562, 0.2067, 0.5937, 0.1875, 0.625, 0.1875, 0.625, 0.2067, 0.5937, 0.2067, 0.5625, 0.2067, 0.5625, 0.1875, 0.5937, 0.1875, 0.5937, 0.2067, 0.5312, 0.2067, 0.5312, 0.1875, 0.5625, 0.1875, 0.5625, 0.2067, 0.5, 0.2067, 0.5, 0.1875, 0.5312, 0.1875, 0.5312, 0.2067, 0.5, 0.5, 0.5, 0.5, 0.5, 0.5, 0.5, 0.5, 0.5, 0.5, 0.5, 0.5, 0.4687, 0.1875, 0.5, 0.1875, 0.5, 0.2067, 0.4687, 0.2067, 0.5, 0.5, 0.5, 0.5, 0.5, 0.5, 0.5, 0.5, 0.5, 0.5, 0.5, 0.5, 0.4375, 0.2067, 0.4375, 0.1875, 0.4687, 0.1875, 0.4687, 0.2067, 0.4062, 0.1875, 0.4375, 0.1875, 0.4375, 0.2067, 0.4062, 0.2067, 0.375, 0.1875, 0.4062, 0.1875, 0.4062, 0.2067, 0.375, 0.2067, 0.3437, 0.1875, 0.375, 0.1875, 0.375, 0.2067, 0.3437, 0.2067, 0.3125, 0.1875, 0.3437, 0.1875, 0.3437, 0.2067, 0.3125, 0.2067, 0.2812, 0.1875, 0.3125, 0.1875, 0.3125, 0.2067, 0.2812, 0.2067, 0.25, 0.5, 0.25, 0.5, 0.25, 0.5, 0.25, 0.5, 0.25, 0.5, 0.25, 0.5, 0.25, 0.2067, 0.25, 0.1875, 0.2812, 0.1875, 0.2812, 0.2067, 0.2188, 0.2067, 0.2188, 0.1875, 0.25, 0.1875, 0.25, 0.2067, 0.25, 0.5, 0.25, 0.5, 0.25, 0.5, 0.25, 0.5, 0.25, 0.5, 0.25, 0.5, 0.1875, 0.2067, 0.1875, 0.1875, 0.2188, 0.1875, 0.2188, 0.2067, 0.1563, 0.2067, 0.1563, 0.1875, 0.1875, 0.1875, 0.1875, 0.2067, 0.125, 0.2067, 0.125, 0.1875, 0.1563, 0.1875, 0.1563, 0.2067, 0.09375, 0.2067, 0.09375, 0.1875, 0.125, 0.1875, 0.125, 0.2067, 0.0625, 0.2067, 0.0625, 0.1875, 0.09375, 0.1875, 0.09375, 0.2067, 0.03125, 0.2067, 0.03125, 0.1875, 0.0625, 0.1875, 0.0625, 0.2067, 4.133e-08, 0.2067, 5.96e-08, 0.1875, 0.03125, 0.1875, 0.03125, 0.2067, 0.9688, 0.2067, 0.9688, 0.1875, 1.0, 0.1875, 1.0, 0.2067, 0.9375, 0.2067, 0.9375, 0.1875, 0.9688, 0.1875, 0.9688, 0.2067, 0.9062, 0.2067, 0.9062, 0.1875, 0.9375, 0.1875, 0.9375, 0.2067, 0.875, 0.2067, 0.875, 0.1875, 0.9062, 0.1875, 0.9062, 0.2067, 0.8438, 0.1875, 0.875, 0.1875, 0.875, 0.2067, 0.8438, 0.2067, 0.8125, 0.2067, 0.8125, 0.1875, 0.8438, 0.1875, 0.8438, 0.2067, 0.7812, 0.1875, 0.8125, 0.1875, 0.8125, 0.2067, 0.7812, 0.2067, 0.75, 0.1875, 0.7812, 0.1875, 0.7812, 0.2067, 0.75, 0.2067, 0.75, 0.1916, 0.75, 0.1875, 0.7188, 0.1875, 0.7188, 0.1916, 0.75, 0.1875, 0.75, 0.125, 0.7188, 0.125, 0.7188, 0.1875, 0.75, 0.125, 0.75, 0.0625, 0.7187, 0.0625, 0.7188, 0.125, 0.7188, 0.125, 0.7187, 0.0625, 0.6875, 0.0625, 0.6875, 0.125, 0.7188, 0.1916, 0.7188, 0.1875, 0.6875, 0.1875, 0.6875, 0.1916, 0.7188, 0.1875, 0.7188, 0.125, 0.6875, 0.125, 0.6875, 0.1875, 0.6875, 0.1916, 0.6875, 0.1875, 0.6562, 0.1875, 0.6562, 0.1916, 0.6875, 0.1875, 0.6875, 0.125, 0.6562, 0.125, 0.6562, 0.1875, 0.6875, 0.125, 0.6875, 0.0625, 0.6562, 0.0625, 0.6562, 0.125, 0.6562, 0.1916, 0.6562, 0.1875, 0.625, 0.1875, 0.625, 0.1916, 0.6562, 0.1875, 0.6562, 0.125, 0.625, 0.125, 0.625, 0.1875, 0.6562, 0.125, 0.6562, 0.0625, 0.625, 0.0625, 0.625, 0.125, 0.625, 0.1916, 0.625, 0.1875, 0.5937, 0.1875, 0.5937, 0.1916, 0.5937, 0.1916, 0.625, 0.1875, 0.625, 0.125, 0.5937, 0.125, 0.5937, 0.1875, 0.625, 0.125, 0.625, 0.0625, 0.5937, 0.0625, 0.5937, 0.125, 0.5937, 0.1916, 0.5937, 0.1875, 0.5625, 0.1875, 0.5625, 0.1916, 0.5937, 0.1875, 0.5937, 0.125, 0.5625, 0.125, 0.5625, 0.1875, 0.5937, 0.125, 0.5937, 0.0625, 0.5625, 0.0625, 0.5625, 0.125, 0.5625, 0.1916, 0.5625, 0.1875, 0.5312, 0.1875, 0.5312, 0.1916, 0.5625, 0.1875, 0.5625, 0.125, 0.5312, 0.125, 0.5312, 0.1875, 0.5625, 0.125, 0.5625, 0.0625, 0.5312, 0.0625, 0.5312, 0.125, 0.5312, 0.1916, 0.5312, 0.1875, 0.5, 0.1875, 0.5, 0.1916, 0.5312, 0.1875, 0.5312, 0.125, 0.5, 0.125, 0.5, 0.1875, 0.5312, 0.125, 0.5312, 0.0625, 0.5, 0.0625, 0.5, 0.125, 0.4687, 0.125, 0.4687, 0.1875, 0.5, 0.1875, 0.5, 0.125, 0.4687, 0.0625, 0.4687, 0.125, 0.5, 0.125, 0.5, 0.0625, 0.5, 0.1916, 0.5, 0.1875, 0.4687, 0.1875, 0.4687, 0.1916, 0.4687, 0.1875, 0.4375, 0.1875, 0.4375, 0.1916, 0.4687, 0.1916, 0.4375, 0.125, 0.4375, 0.1875, 0.4687, 0.1875, 0.4687, 0.125, 0.4375, 0.0625, 0.4375, 0.125, 0.4687, 0.125, 0.4687, 0.0625, 0.4062, 0.125, 0.4062, 0.1875, 0.4375, 0.1875, 0.4375, 0.125, 0.4375, 0.0625, 0.4062, 0.0625, 0.4062, 0.125, 0.4375, 0.125, 0.4375, 0.1875, 0.4062, 0.1875, 0.4062, 0.1916, 0.4375, 0.1916, 0.4062, 0.1875, 0.375, 0.1875, 0.375, 0.1916, 0.4062, 0.1916, 0.4062, 0.125, 0.375, 0.125, 0.375, 0.1875, 0.4062, 0.1875, 0.4062, 0.0625, 0.375, 0.0625, 0.375, 0.125, 0.4062, 0.125, 0.3437, 0.0625, 0.3437, 0.125, 0.375, 0.125, 0.375, 0.0625, 0.375, 0.1916, 0.375, 0.1875, 0.3437, 0.1875, 0.3437, 0.1916, 0.375, 0.125, 0.3437, 0.125, 0.3437, 0.1875, 0.375, 0.1875, 0.3437, 0.1916, 0.3437, 0.1875, 0.3125, 0.1875, 0.3125, 0.1916, 0.3125, 0.125, 0.3125, 0.1875, 0.3437, 0.1875, 0.3437, 0.125, 0.3125, 0.0625, 0.3125, 0.125, 0.3437, 0.125, 0.3437, 0.0625, 0.3125, 0.0625, 0.2812, 0.0625, 0.2812, 0.125, 0.3125, 0.125, 0.3125, 0.1916, 0.3125, 0.1875, 0.2812, 0.1875, 0.2812, 0.1916, 0.2812, 0.125, 0.2812, 0.1875, 0.3125, 0.1875, 0.3125, 0.125, 0.2812, 0.1916, 0.2812, 0.1875, 0.25, 0.1875, 0.25, 0.1916, 0.2812, 0.125, 0.25, 0.125, 0.25, 0.1875, 0.2812, 0.1875, 0.25, 0.0625, 0.25, 0.125, 0.2812, 0.125, 0.2812, 0.0625, 0.25, 0.1916, 0.25, 0.1875, 0.2188, 0.1875, 0.2187, 0.1916, 0.2188, 0.125, 0.2188, 0.1875, 0.25, 0.1875, 0.25, 0.125, 0.2188, 0.0625, 0.2188, 0.125, 0.25, 0.125, 0.25, 0.0625, 0.2188, 0.1916, 0.2188, 0.1875, 0.1875, 0.1875, 0.1875, 0.1916, 0.1875, 0.125, 0.1875, 0.1875, 0.2188, 0.1875, 0.2188, 0.125, 0.1875, 0.125, 0.2188, 0.125, 0.2188, 0.0625, 0.1875, 0.0625, 0.1875, 0.1916, 0.1875, 0.1875, 0.1563, 0.1875, 0.1563, 0.1916, 0.1563, 0.1875, 0.1875, 0.1875, 0.1875, 0.125, 0.1563, 0.125, 0.1563, 0.125, 0.1875, 0.125, 0.1875, 0.0625, 0.1563, 0.0625, 0.1563, 0.1916, 0.1563, 0.1875, 0.125, 0.1875, 0.125, 0.1916, 0.125, 0.1875, 0.1563, 0.1875, 0.1563, 0.125, 0.125, 0.125, 0.125, 0.125, 0.1563, 0.125, 0.1563, 0.0625, 0.125, 0.0625, 0.125, 0.1916, 0.125, 0.1875, 0.09375, 0.1875, 0.09375, 0.1916, 0.09375, 0.1875, 0.125, 0.1875, 0.125, 0.125, 0.09375, 0.125, 0.09375, 0.125, 0.125, 0.125, 0.125, 0.0625, 0.09375, 0.0625, 0.0625, 0.1875, 0.09375, 0.1875, 0.09375, 0.125, 0.0625, 0.125, 0.0625, 0.125, 0.09375, 0.125, 0.09375, 0.0625, 0.0625, 0.0625, 0.09375, 0.1916, 0.09375, 0.1875, 0.0625, 0.1875, 0.0625, 0.1916, 0.0625, 0.1916, 0.0625, 0.1875, 0.03125, 0.1875, 0.03125, 0.1916, 0.03125, 0.1875, 0.0625, 0.1875, 0.0625, 0.125, 0.03125, 0.125, 0.03125, 0.125, 0.0625, 0.125, 0.0625, 0.0625, 0.03125, 0.0625, 5.96e-08, 0.1875, 0.03125, 0.1875, 0.03125, 0.125, 8.941e-08, 0.125, 8.941e-08, 0.125, 0.03125, 0.125, 0.03125, 0.0625, 2.384e-07, 0.0625, 0.03125, 0.1916, 0.03125, 0.1875, 5.96e-08, 0.1875, 5.568e-08, 0.1916, 1.0, 0.1916, 1.0, 0.1875, 0.9688, 0.1875, 0.9688, 0.1916, 0.9688, 0.1875, 1.0, 0.1875, 1.0, 0.125, 0.9688, 0.125, 0.9688, 0.125, 1.0, 0.125, 1.0, 0.0625, 0.9688, 0.0625, 0.9375, 0.125, 0.9688, 0.125, 0.9688, 0.0625, 0.9375, 0.0625, 0.9688, 0.1916, 0.9688, 0.1875, 0.9375, 0.1875, 0.9375, 0.1916, 0.9375, 0.1875, 0.9688, 0.1875, 0.9688, 0.125, 0.9375, 0.125, 0.9375, 0.1916, 0.9375, 0.1875, 0.9062, 0.1875, 0.9062, 0.1916, 0.9062, 0.1875, 0.9375, 0.1875, 0.9375, 0.125, 0.9063, 0.125, 0.9063, 0.125, 0.9375, 0.125, 0.9375, 0.0625, 0.9063, 0.0625, 0.9062, 0.1916, 0.9062, 0.1875, 0.875, 0.1875, 0.875, 0.1916, 0.875, 0.1875, 0.9062, 0.1875, 0.9063, 0.125, 0.875, 0.125, 0.875, 0.125, 0.9063, 0.125, 0.9063, 0.0625, 0.875, 0.0625, 0.8438, 0.1875, 0.875, 0.1875, 0.875, 0.125, 0.8438, 0.125, 0.8438, 0.125, 0.875, 0.125, 0.875, 0.0625, 0.8438, 0.0625, 0.8438, 0.1875, 0.8438, 0.125, 0.8125, 0.125, 0.8125, 0.1875, 0.8125, 0.125, 0.8438, 0.125, 0.8438, 0.0625, 0.8125, 0.0625, 0.8125, 0.1916, 0.8125, 0.1875, 0.7812, 0.1875, 0.7812, 0.1916, 0.7812, 0.1875, 0.8125, 0.1875, 0.8125, 0.125, 0.7812, 0.125, 0.7812, 0.125, 0.8125, 0.125, 0.8125, 0.0625, 0.7812, 0.0625, 0.7812, 0.1916, 0.7812, 0.1875, 0.75, 0.1875, 0.75, 0.1916, 0.75, 0.1875, 0.7812, 0.1875, 0.7812, 0.125, 0.75, 0.125, 0.7812, 0.125, 0.7812, 0.0625, 0.75, 0.0625, 0.75, 0.125, 0.2107, 0.5662, 0.2082, 0.5624, 0.1968, 0.5718, 0.1874, 0.5832, 0.1805, 0.5962, 0.1762, 0.6103, 0.1747, 0.625, 0.1762, 0.6397, 0.1805, 0.6538, 0.1874, 0.6668, 0.1968, 0.6782, 0.2082, 0.6876, 0.2212, 0.6945, 0.2353, 0.6988, 0.25, 0.7003, 0.2647, 0.6988, 0.2788, 0.6945, 0.2918, 0.6876, 0.3032, 0.6782, 0.3126, 0.6668, 0.3195, 0.6538, 0.3238, 0.6397, 0.3253, 0.625, 0.3238, 0.6103, 0.3195, 0.5962, 0.3126, 0.5832, 0.3088, 0.5857, 0.3088, 0.5857, 0.3153, 0.5979, 0.3193, 0.6112, 0.3207, 0.625, 0.3193, 0.6388, 0.3153, 0.6521, 0.3088, 0.6643, 0.3, 0.675, 0.2893, 0.6838, 0.2771, 0.6903, 0.2638, 0.6943, 0.25, 0.6957, 0.2362, 0.6943, 0.2229, 0.6903, 0.2107, 0.6838, 0.2, 0.675, 0.1912, 0.6643, 0.1847, 0.6521, 0.1807, 0.6388, 0.1793, 0.625, 0.1807, 0.6112, 0.1847, 0.5979, 0.1912, 0.5857, 0.2, 0.575, 0.774, 0.589, 0.7665, 0.585, 0.7584, 0.5826, 0.75, 0.5818, 0.7416, 0.5826, 0.7335, 0.585, 0.726, 0.589, 0.7194, 0.5944, 0.714, 0.601, 0.71, 0.6085, 0.7076, 0.6166, 0.7068, 0.625, 0.7076, 0.6334, 0.71, 0.6415, 0.714, 0.649, 0.7194, 0.6556, 0.726, 0.661, 0.7335, 0.665, 0.7416, 0.6674, 0.75, 0.6682, 0.7584, 0.6674, 0.7665, 0.665, 0.774, 0.661, 0.7806, 0.6556, 0.786, 0.649, 0.79, 0.6415, 0.7916, 0.636, 0.7501, 0.625, 0.7501, 0.625, 0.7501, 0.6251, 0.7501, 0.6251, 0.7501, 0.6251, 0.75, 0.6251, 0.75, 0.6251, 0.75, 0.6251, 0.75, 0.6251, 0.75, 0.6251, 0.7499, 0.6251, 0.7499, 0.6251, 0.7499, 0.6251, 0.7499, 0.625, 0.7499, 0.625, 0.7499, 0.625, 0.7499, 0.625, 0.7499, 0.625, 0.7499, 0.6249, 0.7499, 0.6249, 0.7499, 0.6249, 0.75, 0.6249, 0.75, 0.6249, 0.75, 0.6249, 0.75, 0.6249, 0.75, 0.6249, 0.7501, 0.6249, 0.7501, 0.6249, 0.7823, 0.5965, 0.7806, 0.5944, 0.7924, 0.6334, 0.7932, 0.625, 0.7924, 0.6166, 0.79, 0.6085, 0.786, 0.601, 0.7823, 0.5965, 0.7501, 0.6249, 0.7501, 0.6249, 0.7501, 0.625, 0.7501, 0.625, 0.7501, 0.625, 0.7501, 0.625, 0.7916, 0.636, 0.75, 0.07435, 0.75, 0.125, 0.7188, 0.125, 0.7187, 0.07435, 0.7187, 0.07435, 0.7188, 0.125, 0.6875, 0.125, 0.6875, 0.07435, 0.6875, 0.07435, 0.6875, 0.125, 0.6562, 0.125, 0.6562, 0.07435, 0.6562, 0.07435, 0.6562, 0.125, 0.625, 0.125, 0.625, 0.07435, 0.625, 0.07435, 0.625, 0.125, 0.5937, 0.125, 0.5937, 0.07435, 0.5937, 0.07435, 0.5937, 0.125, 0.5625, 0.125, 0.5625, 0.07435, 0.5625, 0.07435, 0.5625, 0.125, 0.5312, 0.125, 0.5312, 0.07435, 0.5312, 0.07435, 0.5312, 0.125, 0.5, 0.125, 0.5, 0.07435, 0.5, 0.07435, 0.5, 0.125, 0.4687, 0.125, 0.4687, 0.07435, 0.4687, 0.07435, 0.4687, 0.125, 0.4375, 0.125, 0.4375, 0.07435, 0.4375, 0.125, 0.4062, 0.125, 0.4062, 0.07435, 0.4375, 0.07435, 0.4062, 0.125, 0.375, 0.125, 0.375, 0.07435, 0.4062, 0.07435, 0.375, 0.07435, 0.375, 0.125, 0.3437, 0.125, 0.3437, 0.07435, 0.3437, 0.125, 0.3125, 0.125, 0.3125, 0.07435, 0.3437, 0.07435, 0.3125, 0.125, 0.2812, 0.125, 0.2812, 0.07435, 0.3125, 0.07435, 0.2812, 0.125, 0.25, 0.125, 0.25, 0.07435, 0.2812, 0.07435, 0.25, 0.125, 0.2188, 0.125, 0.2188, 0.07435, 0.25, 0.07435, 0.2188, 0.07435, 0.2188, 0.125, 0.1875, 0.125, 0.1875, 0.07435, 0.1875, 0.07435, 0.1875, 0.125, 0.1563, 0.125, 0.1563, 0.07435, 0.1563, 0.07435, 0.1563, 0.125, 0.125, 0.125, 0.125, 0.07435, 0.125, 0.07435, 0.125, 0.125, 0.09375, 0.125, 0.09375, 0.07435, 0.09375, 0.07435, 0.09375, 0.125, 0.0625, 0.125, 0.0625, 0.07435, 0.04099, 0.07435, 0.0625, 0.07435, 0.0625, 0.125, 0.03125, 0.125, 0.03125, 0.07435, 0.03125, 0.07435, 0.03125, 0.125, 8.941e-08, 0.125, 2.102e-07, 0.07435, 1.0, 0.07435, 1.0, 0.125, 0.9688, 0.125, 0.9688, 0.07435, 0.9688, 0.125, 0.9375, 0.125, 0.9375, 0.07435, 0.9688, 0.07435, 0.9375, 0.125, 0.9063, 0.125, 0.9063, 0.07435, 0.9375, 0.07435, 0.9063, 0.125, 0.875, 0.125, 0.875, 0.07435, 0.8847, 0.07435, 0.9063, 0.07435, 0.875, 0.125, 0.8438, 0.125, 0.8438, 0.07435, 0.875, 0.07435, 0.8438, 0.125, 0.8125, 0.125, 0.8125, 0.07435, 0.8438, 0.07435, 0.8125, 0.125, 0.7812, 0.125, 0.7812, 0.07435, 0.8125, 0.07435, 0.7812, 0.125, 0.75, 0.125, 0.75, 0.07435, 0.7812, 0.07435, 0.75, 0.0625, 0.7344, 0.000185, 0.7343, 0.000185, 0.7187, 0.0625, 0.7031, 0.000185, 0.6875, 0.0625, 0.7187, 0.0625, 0.7032, 0.000185, 0.6875, 0.0625, 0.6719, 0.000185, 0.6718, 0.000185, 0.6562, 0.0625, 0.6406, 0.000185, 0.625, 0.0625, 0.6562, 0.0625, 0.6407, 0.000185, 0.6093, 0.000185, 0.5937, 0.0625, 0.625, 0.0625, 0.6094, 0.000185, 0.5781, 0.000185, 0.5625, 0.0625, 0.5937, 0.0625, 0.5782, 0.000185, 0.5468, 0.000185, 0.5312, 0.0625, 0.5625, 0.0625, 0.5469, 0.000185, 0.5312, 0.0625, 0.5157, 0.000185, 0.5156, 0.000185, 0.5, 0.0625, 0.4687, 0.0625, 0.5, 0.0625, 0.4844, 0.000185, 0.4843, 0.000185, 0.4375, 0.0625, 0.4687, 0.0625, 0.4532, 0.000185, 0.4531, 0.000185, 0.4062, 0.0625, 0.4375, 0.0625, 0.4219, 0.000185, 0.4218, 0.000185, 0.3906, 0.000185, 0.375, 0.0625, 0.4062, 0.0625, 0.3907, 0.000185, 0.3437, 0.0625, 0.375, 0.0625, 0.3594, 0.000185, 0.3593, 0.000185, 0.3125, 0.0625, 0.3437, 0.0625, 0.3282, 0.000185, 0.3281, 0.000185, 0.2812, 0.0625, 0.3125, 0.0625, 0.2969, 0.000185, 0.2968, 0.000185, 0.25, 0.0625, 0.2812, 0.0625, 0.2657, 0.000185, 0.2656, 0.000185, 0.2343, 0.000185, 0.2188, 0.0625, 0.25, 0.0625, 0.2344, 0.000185, 0.2032, 0.000185, 0.2031, 0.000185, 0.1875, 0.0625, 0.2188, 0.0625, 0.1719, 0.000185, 0.1718, 0.000185, 0.1563, 0.0625, 0.1875, 0.0625, 0.1407, 0.000185, 0.1406, 0.000185, 0.125, 0.0625, 0.1563, 0.0625, 0.1094, 0.000185, 0.1093, 0.000185, 0.09375, 0.0625, 0.125, 0.0625, 0.07817, 0.000185, 0.07808, 0.000185, 0.0625, 0.0625, 0.09375, 0.0625, 0.04692, 0.000185, 0.04683, 0.000185, 0.03125, 0.0625, 0.0625, 0.0625, 2.384e-07, 0.0625, 0.03125, 0.0625, 0.01567, 0.000185, 0.01558, 0.000185, 0.9844, 0.000185, 0.9843, 0.000185, 0.9688, 0.0625, 1.0, 0.0625, 0.9375, 0.0625, 0.9688, 0.0625, 0.9532, 0.000185, 0.9531, 0.000185, 0.9219, 0.000185, 0.9218, 0.000185, 0.9063, 0.0625, 0.9375, 0.0625, 0.875, 0.0625, 0.9063, 0.0625, 0.8907, 0.000185, 0.8906, 0.000185, 0.875, 0.1916, 0.875, 0.1875, 0.8438, 0.1875, 0.8438, 0.1916, 0.8593, 0.000185, 0.8438, 0.0625, 0.875, 0.0625, 0.8594, 0.000185, 0.8125, 0.0625, 0.8438, 0.0625, 0.8282, 0.000185, 0.8281, 0.000185, 0.8438, 0.1916, 0.8438, 0.1875, 0.8125, 0.1875, 0.8125, 0.1916, 0.7969, 0.000185, 0.7968, 0.000185, 0.7812, 0.0625, 0.8125, 0.0625, 0.7656, 0.000185, 0.75, 0.0625, 0.7812, 0.0625, 0.7657, 0.000185, 0.3, 0.575, 0.3088, 0.5857, 0.3126, 0.5832, 0.3032, 0.5718, 0.2918, 0.5624, 0.2788, 0.5555, 0.2647, 0.5512, 0.25, 0.5497, 0.2353, 0.5512, 0.2212, 0.5555, 0.2082, 0.5624, 0.2107, 0.5662, 0.2229, 0.5597, 0.2362, 0.5557, 0.25, 0.5543, 0.2638, 0.5557, 0.2771, 0.5597, 0.2893, 0.5662, 1.0, 0.5, 1.0, 1.0, 0.9688, 1.0, 0.9688, 0.5, 0.9688, 0.5, 0.9688, 1.0, 0.9375, 1.0, 0.9375, 0.5, 0.9375, 0.5, 0.9375, 1.0, 0.9062, 1.0, 0.9062, 0.5, 0.9062, 0.5, 0.9062, 1.0, 0.875, 1.0, 0.875, 0.5, 0.875, 0.5, 0.875, 1.0, 0.8438, 1.0, 0.8438, 0.5, 0.8438, 0.5, 0.8438, 1.0, 0.8125, 1.0, 0.8125, 0.5, 0.8125, 0.5, 0.8125, 1.0, 0.7812, 1.0, 0.7812, 0.5, 0.7812, 0.5, 0.7812, 1.0, 0.75, 1.0, 0.75, 0.5, 0.75, 0.5, 0.75, 1.0, 0.7188, 1.0, 0.7188, 0.5, 0.7188, 0.5, 0.7188, 1.0, 0.6875, 1.0, 0.6875, 0.5, 0.6875, 0.5, 0.6875, 1.0, 0.6562, 1.0, 0.6562, 0.5, 0.6562, 0.5, 0.6562, 1.0, 0.625, 1.0, 0.625, 0.5, 0.625, 0.5, 0.625, 1.0, 0.5938, 1.0, 0.5938, 0.5, 0.5938, 0.5, 0.5938, 1.0, 0.5625, 1.0, 0.5625, 0.5, 0.5625, 0.5, 0.5625, 1.0, 0.5312, 1.0, 0.5312, 0.5, 0.5312, 0.5, 0.5312, 1.0, 0.5, 1.0, 0.5, 0.5, 0.5, 0.5, 0.5, 1.0, 0.4688, 1.0, 0.4688, 0.5, 0.4688, 0.5, 0.4688, 1.0, 0.4375, 1.0, 0.4375, 0.5, 0.4375, 0.5, 0.4375, 1.0, 0.4062, 1.0, 0.4062, 0.5, 0.4062, 0.5, 0.4062, 1.0, 0.375, 1.0, 0.375, 0.5, 0.375, 0.5, 0.375, 1.0, 0.3438, 1.0, 0.3438, 0.5, 0.3438, 0.5, 0.3438, 1.0, 0.3125, 1.0, 0.3125, 0.5, 0.3125, 0.5, 0.3125, 1.0, 0.2812, 1.0, 0.2812, 0.5, 0.2812, 0.5, 0.2812, 1.0, 0.25, 1.0, 0.25, 0.5, 0.25, 0.5, 0.25, 1.0, 0.2188, 1.0, 0.2188, 0.5, 0.2188, 0.5, 0.2188, 1.0, 0.1875, 1.0, 0.1875, 0.5, 0.1875, 0.5, 0.1875, 1.0, 0.1562, 1.0, 0.1562, 0.5, 0.1562, 0.5, 0.1562, 1.0, 0.125, 1.0, 0.125, 0.5, 0.125, 0.5, 0.125, 1.0, 0.09375, 1.0, 0.09375, 0.5, 0.09375, 0.5, 0.09375, 1.0, 0.0625, 1.0, 0.0625, 0.5, 0.0625, 0.5, 0.0625, 1.0, 0.03125, 1.0, 0.03125, 0.5, 0.03125, 0.5, 0.03125, 1.0, 0.0, 1.0, 0.0, 0.5, 0.75, 0.2065, 0.75, 0.1964, 0.7188, 0.1964, 0.7188, 0.2065, 0.7188, 0.2065, 0.7188, 0.1964, 0.6875, 0.1964, 0.6875, 0.2065, 0.6875, 0.2065, 0.6875, 0.1964, 0.6562, 0.1964, 0.6562, 0.2065, 0.6562, 0.2065, 0.6562, 0.1964, 0.625, 0.1964, 0.625, 0.2065, 0.625, 0.2065, 0.625, 0.1964, 0.5937, 0.1964, 0.5937, 0.2065, 0.5625, 0.1964, 0.5625, 0.2065, 0.5937, 0.2065, 0.5937, 0.1964, 0.5625, 0.2065, 0.5625, 0.1964, 0.5312, 0.1964, 0.5312, 0.2065, 0.5, 0.2065, 0.5312, 0.2065, 0.5312, 0.1964, 0.5, 0.1964, 0.5, 0.2065, 0.5, 0.1964, 0.4687, 0.1964, 0.4687, 0.2065, 0.4687, 0.2065, 0.4687, 0.1964, 0.4375, 0.1964, 0.4375, 0.2065, 0.4375, 0.2065, 0.4375, 0.1964, 0.4062, 0.1964, 0.4062, 0.2065, 0.4062, 0.1964, 0.375, 0.1964, 0.375, 0.2065, 0.4062, 0.2065, 0.3437, 0.2065, 0.375, 0.2065, 0.375, 0.1964, 0.3437, 0.1964, 0.3125, 0.1964, 0.3125, 0.2065, 0.3437, 0.2065, 0.3437, 0.1964, 0.3125, 0.1964, 0.2812, 0.1964, 0.2812, 0.2065, 0.3125, 0.2065, 0.2812, 0.2065, 0.2812, 0.1964, 0.25, 0.1964, 0.25, 0.2065, 0.25, 0.1964, 0.2188, 0.1964, 0.2187, 0.2065, 0.25, 0.2065, 0.2188, 0.1964, 0.1875, 0.1964, 0.1875, 0.2065, 0.2188, 0.2065, 0.1875, 0.1964, 0.1563, 0.1964, 0.1563, 0.2065, 0.1875, 0.2065, 0.1563, 0.1964, 0.125, 0.1964, 0.125, 0.2065, 0.1563, 0.2065, 0.09375, 0.1964, 0.09375, 0.2065, 0.125, 0.2065, 0.125, 0.1964, 0.0625, 0.1964, 0.0625, 0.2065, 0.09375, 0.2065, 0.09375, 0.1964, 0.0625, 0.2065, 0.0625, 0.1964, 0.03125, 0.1964, 0.03125, 0.2065, 0.03125, 0.1964, 5.107e-08, 0.1964, 4.149e-08, 0.2065, 0.03125, 0.2065, 0.9688, 0.1964, 0.9688, 0.2065, 1.0, 0.2065, 1.0, 0.1964, 0.9688, 0.2065, 0.9688, 0.1964, 0.9375, 0.1964, 0.9375, 0.2065, 0.9375, 0.2065, 0.9375, 0.1964, 0.9062, 0.1964, 0.9062, 0.2065, 0.9062, 0.2065, 0.9062, 0.1964, 0.875, 0.1964, 0.875, 0.2065, 0.8438, 0.1964, 0.8437, 0.2065, 0.875, 0.2065, 0.875, 0.1964, 0.8125, 0.1964, 0.8125, 0.2065, 0.8438, 0.2065, 0.8438, 0.1964, 0.7812, 0.1964, 0.7812, 0.2065, 0.8125, 0.2065, 0.8125, 0.1964, 0.75, 0.1964, 0.75, 0.2065, 0.7812, 0.2065, 0.7812, 0.1964, 0.25, 0.0531, 0.25, 0.01, 0.2968, 0.01461, 0.3418, 0.02827, 0.3833, 0.05045, 0.4197, 0.08029, 0.4496, 0.1167, 0.4717, 0.1582, 0.4854, 0.2032, 0.49, 0.25, 0.4854, 0.2968, 0.4717, 0.3418, 0.4496, 0.3833, 0.4197, 0.4197, 0.3833, 0.4496, 0.3418, 0.4717, 0.2968, 0.4854, 0.25, 0.49, 0.2032, 0.4854, 0.1582, 0.4717, 0.1167, 0.4496, 0.08029, 0.4197, 0.05045, 0.3833, 0.02827, 0.3418, 0.01461, 0.2968, 0.01, 0.25, 0.01461, 0.2032, 0.02827, 0.1582, 0.05045, 0.1167, 0.08029, 0.08029, 0.1167, 0.05045, 0.1582, 0.02827, 0.1746, 0.06809, 0.1406, 0.08628, 0.1108, 0.1108, 0.08628, 0.1406, 0.06809, 0.1746, 0.05688, 0.2116, 0.0531, 0.25, 0.05688, 0.2884, 0.06809, 0.3254, 0.08628, 0.3594, 0.1108, 0.3892, 0.1406, 0.4137, 0.1746, 0.4319, 0.2116, 0.4431, 0.25, 0.4469, 0.2884, 0.4431, 0.3254, 0.4319, 0.3594, 0.4137, 0.3892, 0.3892, 0.4137, 0.3594, 0.4319, 0.3254, 0.4431, 0.2884, 0.4469, 0.25, 0.4431, 0.2116, 0.4319, 0.1746, 0.4137, 0.1406, 0.3892, 0.1108, 0.3594, 0.08628, 0.3254, 0.06809, 0.2884, 0.05688, 0.1746, 0.06809, 0.1582, 0.02827, 0.2032, 0.01461, 0.25, 0.01, 0.25, 0.0531, 0.2116, 0.05688, 0.7131, 0.06471, 0.7032, 0.01461, 0.6582, 0.02827, 0.6167, 0.05045, 0.5803, 0.08029, 0.5504, 0.1167, 0.5283, 0.1582, 0.5146, 0.2032, 0.51, 0.25, 0.5146, 0.2968, 0.5283, 0.3418, 0.5504, 0.3833, 0.5803, 0.4197, 0.6167, 0.4496, 0.6582, 0.4717, 0.7032, 0.4854, 0.75, 0.49, 0.7968, 0.4854, 0.8418, 0.4717, 0.8833, 0.4496, 0.9197, 0.4197, 0.9496, 0.3833, 0.9717, 0.3418, 0.9854, 0.2968, 0.99, 0.25, 0.9854, 0.2032, 0.9717, 0.1582, 0.9496, 0.1167, 0.9197, 0.08029, 0.8833, 0.05045, 0.8418, 0.02827, 0.7968, 0.01461, 0.7869, 0.06471, 0.8223, 0.07546, 0.855, 0.09292, 0.8836, 0.1164, 0.9071, 0.145, 0.9245, 0.1777, 0.9353, 0.2131, 0.9389, 0.25, 0.9353, 0.2869, 0.9245, 0.3223, 0.9071, 0.355, 0.8836, 0.3836, 0.855, 0.4071, 0.8223, 0.4245, 0.7869, 0.4353, 0.75, 0.4389, 0.7131, 0.4353, 0.6777, 0.4245, 0.645, 0.4071, 0.6164, 0.3836, 0.5929, 0.355, 0.5755, 0.3223, 0.5647, 0.2869, 0.5611, 0.25, 0.5647, 0.2131, 0.5755, 0.1777, 0.5929, 0.145, 0.6164, 0.1164, 0.645, 0.09292, 0.6777, 0.07546, 0.7968, 0.01461, 0.75, 0.01, 0.7032, 0.01461, 0.7131, 0.06471, 0.75, 0.06108, 0.7869, 0.06471])
me_cubo_002.materials.append(mat_plato)
me_cubo_002.materials.append(mat_sopa)
me_cubo_002.use_remesh_fix_poles = True
me_cubo_002.use_remesh_preserve_attributes = False
me_cubo_002.use_mirror_vertex_groups = False
me_cubo_002.update()

# ---- objects
ob_sopa = bpy.data.objects.new('Sopa', me_cubo_002)

# ---- transforms, parenting, visibility, modifiers, constraints
ob_sopa.location = (0.0, 0.0, -1.646)
ob_sopa.scale = (1.0, 1.0, 0.01)
ob_sopa.lineart.crease_threshold = 0.0

# ---- collection membership
col_collection.objects.link(ob_sopa)

# ---- scene / render settings (as saved in the file)
scene.frame_start = 1; scene.frame_end = 250; scene.frame_set(1)
scene.render.engine = 'BLENDER_EEVEE_NEXT'
scene.cycles.use_denoising = False
scene.cycles.samples = 128
scene.cycles.sampling_pattern = 'TABULATED_SOBOL'
scene.cycles.use_adaptive_sampling = False
scene.cycles.use_light_tree = False
scene.view_settings.view_transform = 'Filmic'
bpy.context.view_layer.update()

# ---- added for rendering (the .blend has no active camera and no usable light): camera, sun
cam_auto = bpy.data.cameras.new('AutoCamera')
cam_auto.lens = 50.0
cam_auto.sensor_width = 36.0
cam_auto.clip_end = 1000.0
ob_auto_camera = bpy.data.objects.new('AutoCamera', cam_auto)
scene.collection.objects.link(ob_auto_camera)
ob_auto_camera.location = (4.04649, -4.81579, 2.11627)
ob_auto_camera.rotation_euler = (1.09748, -7.21219e-08, 0.694738)
scene.camera = ob_auto_camera
light_auto_sun = bpy.data.lights.new('AutoSun', 'SUN')
light_auto_sun.energy = 3.0
light_auto_sun.angle = 0.0523599
ob_auto_sun = bpy.data.objects.new('AutoSun', light_auto_sun)
scene.collection.objects.link(ob_auto_sun)
ob_auto_sun.rotation_euler = (0.872665, 0.174533, 0.523599)
bpy.context.view_layer.update()
